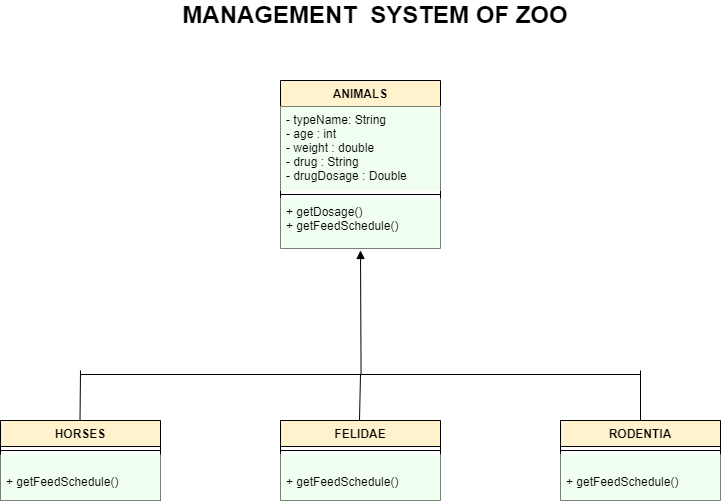

The diagram above was exported from draw.io. Its source (the exported page's mxGraphModel, read from the mxfile embedded in the PNG):
<mxGraphModel dx="979" dy="550" grid="1" gridSize="10" guides="1" tooltips="1" connect="1" arrows="1" fold="1" page="1" pageScale="1" pageWidth="827" pageHeight="1169" math="0" shadow="0">
  <root>
    <mxCell id="0" />
    <mxCell id="1" parent="0" />
    <mxCell id="3sfyqyB62e0-94P7HoDB-1" value="ANIMALS" style="swimlane;fontStyle=1;align=center;verticalAlign=top;childLayout=stackLayout;horizontal=1;startSize=26;horizontalStack=0;resizeParent=1;resizeParentMax=0;resizeLast=0;collapsible=1;marginBottom=0;fillColor=#FFF2CC;" vertex="1" parent="1">
      <mxGeometry x="280" y="140" width="160" height="168" as="geometry" />
    </mxCell>
    <mxCell id="3sfyqyB62e0-94P7HoDB-2" value="- typeName: String&#10;- age : int&#10;- weight : double&#10;- drug : String&#10;- drugDosage : Double" style="text;strokeColor=none;fillColor=#F1FFF0;align=left;verticalAlign=top;spacingLeft=4;spacingRight=4;overflow=hidden;rotatable=0;points=[[0,0.5],[1,0.5]];portConstraint=eastwest;" vertex="1" parent="3sfyqyB62e0-94P7HoDB-1">
      <mxGeometry y="26" width="160" height="84" as="geometry" />
    </mxCell>
    <mxCell id="3sfyqyB62e0-94P7HoDB-3" value="" style="line;strokeWidth=1;fillColor=none;align=left;verticalAlign=middle;spacingTop=-1;spacingLeft=3;spacingRight=3;rotatable=0;labelPosition=right;points=[];portConstraint=eastwest;" vertex="1" parent="3sfyqyB62e0-94P7HoDB-1">
      <mxGeometry y="110" width="160" height="8" as="geometry" />
    </mxCell>
    <mxCell id="3sfyqyB62e0-94P7HoDB-4" value="+ getDosage() &#10;+ getFeedSchedule()" style="text;strokeColor=none;fillColor=#F1FFF0;align=left;verticalAlign=top;spacingLeft=4;spacingRight=4;overflow=hidden;rotatable=0;points=[[0,0.5],[1,0.5]];portConstraint=eastwest;" vertex="1" parent="3sfyqyB62e0-94P7HoDB-1">
      <mxGeometry y="118" width="160" height="50" as="geometry" />
    </mxCell>
    <mxCell id="3sfyqyB62e0-94P7HoDB-5" value="" style="html=1;verticalAlign=bottom;endArrow=block;rounded=0;exitX=1.002;exitY=0.419;exitDx=0;exitDy=0;exitPerimeter=0;" edge="1" parent="1" source="3sfyqyB62e0-94P7HoDB-6">
      <mxGeometry width="80" relative="1" as="geometry">
        <mxPoint x="360" y="320" as="sourcePoint" />
        <mxPoint x="360" y="310" as="targetPoint" />
      </mxGeometry>
    </mxCell>
    <mxCell id="3sfyqyB62e0-94P7HoDB-6" value="" style="line;strokeWidth=1;fillColor=none;align=left;verticalAlign=middle;spacingTop=-1;spacingLeft=3;spacingRight=3;rotatable=0;labelPosition=right;points=[];portConstraint=eastwest;" vertex="1" parent="1">
      <mxGeometry x="80" y="430" width="280" height="8" as="geometry" />
    </mxCell>
    <mxCell id="3sfyqyB62e0-94P7HoDB-7" value="" style="line;strokeWidth=1;fillColor=none;align=left;verticalAlign=middle;spacingTop=-1;spacingLeft=3;spacingRight=3;rotatable=0;labelPosition=right;points=[];portConstraint=eastwest;" vertex="1" parent="1">
      <mxGeometry x="360" y="430" width="280" height="8" as="geometry" />
    </mxCell>
    <mxCell id="3sfyqyB62e0-94P7HoDB-8" value="HORSES" style="swimlane;fontStyle=1;align=center;verticalAlign=top;childLayout=stackLayout;horizontal=1;startSize=26;horizontalStack=0;resizeParent=1;resizeParentMax=0;resizeLast=0;collapsible=1;marginBottom=0;fillColor=#FFF2CC;" vertex="1" parent="1">
      <mxGeometry y="480" width="160" height="80" as="geometry" />
    </mxCell>
    <mxCell id="3sfyqyB62e0-94P7HoDB-10" value="" style="line;strokeWidth=1;fillColor=none;align=left;verticalAlign=middle;spacingTop=-1;spacingLeft=3;spacingRight=3;rotatable=0;labelPosition=right;points=[];portConstraint=eastwest;" vertex="1" parent="3sfyqyB62e0-94P7HoDB-8">
      <mxGeometry y="26" width="160" height="8" as="geometry" />
    </mxCell>
    <mxCell id="3sfyqyB62e0-94P7HoDB-11" value=" &#10;+ getFeedSchedule()" style="text;strokeColor=none;fillColor=#F1FFF0;align=left;verticalAlign=top;spacingLeft=4;spacingRight=4;overflow=hidden;rotatable=0;points=[[0,0.5],[1,0.5]];portConstraint=eastwest;" vertex="1" parent="3sfyqyB62e0-94P7HoDB-8">
      <mxGeometry y="34" width="160" height="46" as="geometry" />
    </mxCell>
    <mxCell id="3sfyqyB62e0-94P7HoDB-14" value="" style="endArrow=none;html=1;rounded=0;" edge="1" parent="1">
      <mxGeometry width="50" height="50" relative="1" as="geometry">
        <mxPoint x="79.5" y="480" as="sourcePoint" />
        <mxPoint x="80" y="430" as="targetPoint" />
      </mxGeometry>
    </mxCell>
    <mxCell id="3sfyqyB62e0-94P7HoDB-15" value="" style="endArrow=none;html=1;rounded=0;entryX=1;entryY=0.419;entryDx=0;entryDy=0;entryPerimeter=0;" edge="1" parent="1" target="3sfyqyB62e0-94P7HoDB-6">
      <mxGeometry width="50" height="50" relative="1" as="geometry">
        <mxPoint x="359" y="480" as="sourcePoint" />
        <mxPoint x="359" y="440" as="targetPoint" />
      </mxGeometry>
    </mxCell>
    <mxCell id="3sfyqyB62e0-94P7HoDB-16" value="" style="endArrow=none;html=1;rounded=0;entryX=1;entryY=0;entryDx=0;entryDy=0;entryPerimeter=0;" edge="1" parent="1" target="3sfyqyB62e0-94P7HoDB-7">
      <mxGeometry width="50" height="50" relative="1" as="geometry">
        <mxPoint x="640" y="480" as="sourcePoint" />
        <mxPoint x="640" y="440" as="targetPoint" />
      </mxGeometry>
    </mxCell>
    <mxCell id="3sfyqyB62e0-94P7HoDB-17" value="FELIDAE" style="swimlane;fontStyle=1;align=center;verticalAlign=top;childLayout=stackLayout;horizontal=1;startSize=26;horizontalStack=0;resizeParent=1;resizeParentMax=0;resizeLast=0;collapsible=1;marginBottom=0;fillColor=#FFF2CC;" vertex="1" parent="1">
      <mxGeometry x="280" y="480" width="160" height="80" as="geometry" />
    </mxCell>
    <mxCell id="3sfyqyB62e0-94P7HoDB-19" value="" style="line;strokeWidth=1;fillColor=none;align=left;verticalAlign=middle;spacingTop=-1;spacingLeft=3;spacingRight=3;rotatable=0;labelPosition=right;points=[];portConstraint=eastwest;" vertex="1" parent="3sfyqyB62e0-94P7HoDB-17">
      <mxGeometry y="26" width="160" height="8" as="geometry" />
    </mxCell>
    <mxCell id="3sfyqyB62e0-94P7HoDB-20" value="&#10;+ getFeedSchedule()" style="text;strokeColor=none;fillColor=#F1FFF0;align=left;verticalAlign=top;spacingLeft=4;spacingRight=4;overflow=hidden;rotatable=0;points=[[0,0.5],[1,0.5]];portConstraint=eastwest;" vertex="1" parent="3sfyqyB62e0-94P7HoDB-17">
      <mxGeometry y="34" width="160" height="46" as="geometry" />
    </mxCell>
    <mxCell id="3sfyqyB62e0-94P7HoDB-21" value="RODENTIA" style="swimlane;fontStyle=1;align=center;verticalAlign=top;childLayout=stackLayout;horizontal=1;startSize=26;horizontalStack=0;resizeParent=1;resizeParentMax=0;resizeLast=0;collapsible=1;marginBottom=0;fillColor=#FFF2CC;" vertex="1" parent="1">
      <mxGeometry x="560" y="480" width="160" height="80" as="geometry" />
    </mxCell>
    <mxCell id="3sfyqyB62e0-94P7HoDB-23" value="" style="line;strokeWidth=1;fillColor=none;align=left;verticalAlign=middle;spacingTop=-1;spacingLeft=3;spacingRight=3;rotatable=0;labelPosition=right;points=[];portConstraint=eastwest;" vertex="1" parent="3sfyqyB62e0-94P7HoDB-21">
      <mxGeometry y="26" width="160" height="8" as="geometry" />
    </mxCell>
    <mxCell id="3sfyqyB62e0-94P7HoDB-24" value=" &#10;+ getFeedSchedule()" style="text;strokeColor=none;fillColor=#F1FFF0;align=left;verticalAlign=top;spacingLeft=4;spacingRight=4;overflow=hidden;rotatable=0;points=[[0,0.5],[1,0.5]];portConstraint=eastwest;" vertex="1" parent="3sfyqyB62e0-94P7HoDB-21">
      <mxGeometry y="34" width="160" height="46" as="geometry" />
    </mxCell>
    <mxCell id="3sfyqyB62e0-94P7HoDB-27" value="&lt;div style=&quot;text-align: justify&quot;&gt;&lt;b style=&quot;font-size: 24px&quot;&gt;MANAGEMENT&amp;nbsp; SYSTEM OF ZOO&lt;/b&gt;&lt;/div&gt;" style="text;html=1;strokeColor=none;fillColor=none;align=center;verticalAlign=middle;whiteSpace=wrap;rounded=0;" vertex="1" parent="1">
      <mxGeometry x="170" y="60" width="410" height="30" as="geometry" />
    </mxCell>
  </root>
</mxGraphModel>